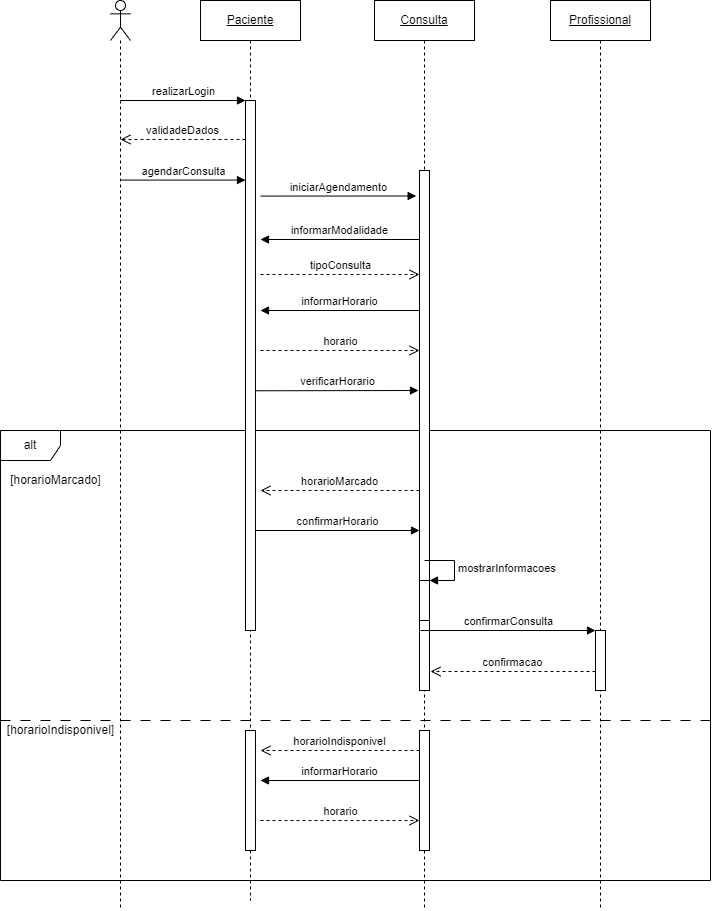

The diagram above was exported from draw.io. Its source (the exported page's mxGraphModel, read from the mxfile embedded in the PNG):
<mxGraphModel dx="1615" dy="793" grid="1" gridSize="10" guides="1" tooltips="1" connect="1" arrows="1" fold="1" page="1" pageScale="1" pageWidth="827" pageHeight="1169" math="0" shadow="0">
  <root>
    <mxCell id="0" />
    <mxCell id="1" parent="0" />
    <mxCell id="anQp8VmzRCOQumxpzL4C-4" value="alt" style="shape=umlFrame;whiteSpace=wrap;html=1;" vertex="1" parent="1">
      <mxGeometry x="-60" y="470" width="710" height="450" as="geometry" />
    </mxCell>
    <mxCell id="s0OWO4nV77ZN4xraIoF_-3" value="" style="shape=umlLifeline;participant=umlActor;perimeter=lifelinePerimeter;whiteSpace=wrap;html=1;container=1;collapsible=0;recursiveResize=0;verticalAlign=top;spacingTop=36;outlineConnect=0;" vertex="1" parent="1">
      <mxGeometry x="50" y="40" width="20" height="910" as="geometry" />
    </mxCell>
    <mxCell id="s0OWO4nV77ZN4xraIoF_-6" value="&lt;u&gt;Paciente&lt;/u&gt;" style="shape=umlLifeline;perimeter=lifelinePerimeter;whiteSpace=wrap;html=1;container=1;collapsible=0;recursiveResize=0;outlineConnect=0;" vertex="1" parent="1">
      <mxGeometry x="140" y="40" width="100" height="900" as="geometry" />
    </mxCell>
    <mxCell id="s0OWO4nV77ZN4xraIoF_-12" value="" style="html=1;points=[];perimeter=orthogonalPerimeter;" vertex="1" parent="s0OWO4nV77ZN4xraIoF_-6">
      <mxGeometry x="45" y="100" width="10" height="530" as="geometry" />
    </mxCell>
    <mxCell id="EDu994TtJOMyeju1EQ5f-4" value="agendarConsulta" style="html=1;verticalAlign=bottom;endArrow=block;entryX=0;entryY=0;rounded=0;" edge="1" parent="s0OWO4nV77ZN4xraIoF_-6">
      <mxGeometry relative="1" as="geometry">
        <mxPoint x="-80" y="179.57999999999998" as="sourcePoint" />
        <mxPoint x="45" y="179.57999999999998" as="targetPoint" />
      </mxGeometry>
    </mxCell>
    <mxCell id="UjRrk-SqT0jobHuZG-wX-1" value="iniciarAgendamento" style="html=1;verticalAlign=bottom;endArrow=block;entryX=-0.333;entryY=0.049;rounded=0;entryDx=0;entryDy=0;entryPerimeter=0;" edge="1" parent="s0OWO4nV77ZN4xraIoF_-6" target="4xvY6WKtK_NCXYCP6WcW-1">
      <mxGeometry relative="1" as="geometry">
        <mxPoint x="60" y="195.57999999999993" as="sourcePoint" />
        <mxPoint x="185" y="195.57999999999993" as="targetPoint" />
      </mxGeometry>
    </mxCell>
    <mxCell id="5huWPp6QCoflxtTBPgNc-16" value="" style="html=1;points=[];perimeter=orthogonalPerimeter;" vertex="1" parent="s0OWO4nV77ZN4xraIoF_-6">
      <mxGeometry x="45" y="730" width="10" height="120" as="geometry" />
    </mxCell>
    <mxCell id="s0OWO4nV77ZN4xraIoF_-7" value="&lt;u&gt;Profissional&lt;/u&gt;" style="shape=umlLifeline;perimeter=lifelinePerimeter;whiteSpace=wrap;html=1;container=1;collapsible=0;recursiveResize=0;outlineConnect=0;" vertex="1" parent="1">
      <mxGeometry x="490" y="40" width="100" height="910" as="geometry" />
    </mxCell>
    <mxCell id="5huWPp6QCoflxtTBPgNc-8" value="" style="endArrow=none;startArrow=none;endFill=0;startFill=0;endSize=8;html=1;verticalAlign=bottom;dashed=1;labelBackgroundColor=none;dashPattern=10 10;rounded=0;" edge="1" parent="s0OWO4nV77ZN4xraIoF_-7">
      <mxGeometry width="160" relative="1" as="geometry">
        <mxPoint x="-550" y="720" as="sourcePoint" />
        <mxPoint x="170" y="720" as="targetPoint" />
      </mxGeometry>
    </mxCell>
    <mxCell id="5huWPp6QCoflxtTBPgNc-20" value="" style="html=1;points=[];perimeter=orthogonalPerimeter;" vertex="1" parent="s0OWO4nV77ZN4xraIoF_-7">
      <mxGeometry x="45" y="630" width="10" height="60" as="geometry" />
    </mxCell>
    <mxCell id="s0OWO4nV77ZN4xraIoF_-8" value="&lt;u&gt;Consulta&lt;/u&gt;" style="shape=umlLifeline;perimeter=lifelinePerimeter;whiteSpace=wrap;html=1;container=1;collapsible=0;recursiveResize=0;outlineConnect=0;" vertex="1" parent="1">
      <mxGeometry x="314" y="40" width="100" height="910" as="geometry" />
    </mxCell>
    <mxCell id="4xvY6WKtK_NCXYCP6WcW-1" value="" style="html=1;points=[];perimeter=orthogonalPerimeter;" vertex="1" parent="s0OWO4nV77ZN4xraIoF_-8">
      <mxGeometry x="45" y="170" width="10" height="520" as="geometry" />
    </mxCell>
    <mxCell id="4xvY6WKtK_NCXYCP6WcW-2" value="informarModalidade" style="html=1;verticalAlign=bottom;endArrow=block;entryX=0;entryY=0;rounded=0;exitX=0;exitY=0;exitDx=0;exitDy=0;" edge="1" parent="s0OWO4nV77ZN4xraIoF_-8">
      <mxGeometry relative="1" as="geometry">
        <mxPoint x="45" y="239.00000000000023" as="sourcePoint" />
        <mxPoint x="-114" y="239" as="targetPoint" />
      </mxGeometry>
    </mxCell>
    <mxCell id="anQp8VmzRCOQumxpzL4C-6" value="horario" style="html=1;verticalAlign=bottom;endArrow=open;dashed=1;endSize=8;exitX=0;exitY=0.95;rounded=0;" edge="1" parent="s0OWO4nV77ZN4xraIoF_-8">
      <mxGeometry relative="1" as="geometry">
        <mxPoint x="45" y="350" as="targetPoint" />
        <mxPoint x="-114" y="350" as="sourcePoint" />
      </mxGeometry>
    </mxCell>
    <mxCell id="5huWPp6QCoflxtTBPgNc-1" value="verificarHorario" style="html=1;verticalAlign=bottom;endArrow=block;entryX=-0.333;entryY=0.049;rounded=0;entryDx=0;entryDy=0;entryPerimeter=0;exitX=0.9;exitY=0.492;exitDx=0;exitDy=0;exitPerimeter=0;" edge="1" parent="s0OWO4nV77ZN4xraIoF_-8">
      <mxGeometry relative="1" as="geometry">
        <mxPoint x="-119" y="390.28" as="sourcePoint" />
        <mxPoint x="44.00000000000006" y="390" as="targetPoint" />
      </mxGeometry>
    </mxCell>
    <mxCell id="5huWPp6QCoflxtTBPgNc-2" value="horarioMarcado" style="html=1;verticalAlign=bottom;endArrow=open;dashed=1;endSize=8;exitX=0;exitY=0.95;rounded=0;" edge="1" parent="s0OWO4nV77ZN4xraIoF_-8">
      <mxGeometry relative="1" as="geometry">
        <mxPoint x="-114" y="490" as="targetPoint" />
        <mxPoint x="45" y="490" as="sourcePoint" />
      </mxGeometry>
    </mxCell>
    <mxCell id="5huWPp6QCoflxtTBPgNc-3" value="confirmarHorario" style="html=1;verticalAlign=bottom;endArrow=block;entryX=-0.333;entryY=0.049;rounded=0;entryDx=0;entryDy=0;entryPerimeter=0;" edge="1" parent="s0OWO4nV77ZN4xraIoF_-8" source="s0OWO4nV77ZN4xraIoF_-12">
      <mxGeometry relative="1" as="geometry">
        <mxPoint x="-110.66999999999999" y="530.0999999999999" as="sourcePoint" />
        <mxPoint x="45.00000000000006" y="530" as="targetPoint" />
      </mxGeometry>
    </mxCell>
    <mxCell id="5huWPp6QCoflxtTBPgNc-5" value="" style="html=1;points=[];perimeter=orthogonalPerimeter;" vertex="1" parent="s0OWO4nV77ZN4xraIoF_-8">
      <mxGeometry x="45" y="580" width="10" height="40" as="geometry" />
    </mxCell>
    <mxCell id="5huWPp6QCoflxtTBPgNc-6" value="mostrarInformacoes" style="edgeStyle=orthogonalEdgeStyle;html=1;align=left;spacingLeft=2;endArrow=block;rounded=0;entryX=1;entryY=0;" edge="1" target="5huWPp6QCoflxtTBPgNc-5" parent="s0OWO4nV77ZN4xraIoF_-8">
      <mxGeometry relative="1" as="geometry">
        <mxPoint x="50" y="560" as="sourcePoint" />
        <Array as="points">
          <mxPoint x="80" y="560" />
        </Array>
      </mxGeometry>
    </mxCell>
    <mxCell id="5huWPp6QCoflxtTBPgNc-19" value="" style="html=1;points=[];perimeter=orthogonalPerimeter;" vertex="1" parent="s0OWO4nV77ZN4xraIoF_-8">
      <mxGeometry x="45" y="730" width="10" height="120" as="geometry" />
    </mxCell>
    <mxCell id="5huWPp6QCoflxtTBPgNc-24" value="horarioIndisponivel" style="html=1;verticalAlign=bottom;endArrow=open;dashed=1;endSize=8;exitX=0;exitY=0.95;rounded=0;" edge="1" parent="s0OWO4nV77ZN4xraIoF_-8">
      <mxGeometry relative="1" as="geometry">
        <mxPoint x="-114" y="750" as="targetPoint" />
        <mxPoint x="45" y="750" as="sourcePoint" />
      </mxGeometry>
    </mxCell>
    <mxCell id="5huWPp6QCoflxtTBPgNc-26" value="horario" style="html=1;verticalAlign=bottom;endArrow=open;dashed=1;endSize=8;exitX=0;exitY=0.95;rounded=0;" edge="1" parent="s0OWO4nV77ZN4xraIoF_-8">
      <mxGeometry relative="1" as="geometry">
        <mxPoint x="45" y="820" as="targetPoint" />
        <mxPoint x="-114" y="820" as="sourcePoint" />
      </mxGeometry>
    </mxCell>
    <mxCell id="5huWPp6QCoflxtTBPgNc-27" value="informarHorario" style="html=1;verticalAlign=bottom;endArrow=block;entryX=0;entryY=0;rounded=0;exitX=0;exitY=0;exitDx=0;exitDy=0;" edge="1" parent="s0OWO4nV77ZN4xraIoF_-8">
      <mxGeometry relative="1" as="geometry">
        <mxPoint x="45" y="780.0000000000002" as="sourcePoint" />
        <mxPoint x="-114" y="780" as="targetPoint" />
      </mxGeometry>
    </mxCell>
    <mxCell id="s0OWO4nV77ZN4xraIoF_-13" value="realizarLogin" style="html=1;verticalAlign=bottom;endArrow=block;entryX=0;entryY=0;rounded=0;" edge="1" target="s0OWO4nV77ZN4xraIoF_-12" parent="1">
      <mxGeometry relative="1" as="geometry">
        <mxPoint x="60" y="140" as="sourcePoint" />
      </mxGeometry>
    </mxCell>
    <mxCell id="s0OWO4nV77ZN4xraIoF_-14" value="validadeDados" style="html=1;verticalAlign=bottom;endArrow=open;dashed=1;endSize=8;exitX=0;exitY=0.95;rounded=0;" edge="1" parent="1">
      <mxGeometry relative="1" as="geometry">
        <mxPoint x="60" y="179" as="targetPoint" />
        <mxPoint x="185" y="178.9999999999999" as="sourcePoint" />
      </mxGeometry>
    </mxCell>
    <mxCell id="4xvY6WKtK_NCXYCP6WcW-3" value="tipoConsulta" style="html=1;verticalAlign=bottom;endArrow=open;dashed=1;endSize=8;exitX=0;exitY=0.95;rounded=0;" edge="1" parent="1">
      <mxGeometry relative="1" as="geometry">
        <mxPoint x="359" y="313.9999999999999" as="targetPoint" />
        <mxPoint x="200" y="314" as="sourcePoint" />
      </mxGeometry>
    </mxCell>
    <mxCell id="anQp8VmzRCOQumxpzL4C-1" value="informarHorario" style="html=1;verticalAlign=bottom;endArrow=block;entryX=0;entryY=0;rounded=0;exitX=0;exitY=0;exitDx=0;exitDy=0;" edge="1" parent="1">
      <mxGeometry relative="1" as="geometry">
        <mxPoint x="359" y="350.0000000000002" as="sourcePoint" />
        <mxPoint x="200" y="350" as="targetPoint" />
      </mxGeometry>
    </mxCell>
    <mxCell id="anQp8VmzRCOQumxpzL4C-5" value="[horarioMarcado]" style="text;html=1;align=center;verticalAlign=middle;resizable=0;points=[];autosize=1;strokeColor=none;fillColor=none;" vertex="1" parent="1">
      <mxGeometry x="-60" y="510" width="110" height="20" as="geometry" />
    </mxCell>
    <mxCell id="5huWPp6QCoflxtTBPgNc-9" value="[horarioIndisponivel]" style="text;html=1;align=center;verticalAlign=middle;resizable=0;points=[];autosize=1;strokeColor=none;fillColor=none;" vertex="1" parent="1">
      <mxGeometry x="-60" y="760" width="120" height="20" as="geometry" />
    </mxCell>
    <mxCell id="5huWPp6QCoflxtTBPgNc-21" value="confirmarConsulta" style="html=1;verticalAlign=bottom;endArrow=block;entryX=0;entryY=0;rounded=0;" edge="1" target="5huWPp6QCoflxtTBPgNc-20" parent="1">
      <mxGeometry relative="1" as="geometry">
        <mxPoint x="360" y="670" as="sourcePoint" />
      </mxGeometry>
    </mxCell>
    <mxCell id="5huWPp6QCoflxtTBPgNc-22" value="confirmacao" style="html=1;verticalAlign=bottom;endArrow=open;dashed=1;endSize=8;exitX=0;exitY=0.95;rounded=0;" edge="1" parent="1">
      <mxGeometry relative="1" as="geometry">
        <mxPoint x="370" y="711" as="targetPoint" />
        <mxPoint x="535" y="711" as="sourcePoint" />
      </mxGeometry>
    </mxCell>
  </root>
</mxGraphModel>